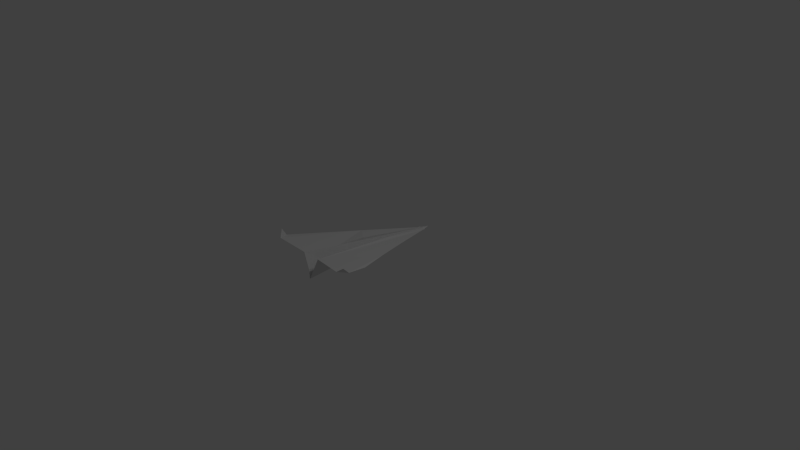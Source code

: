 # Source: critianeairinternational.blend  (saved by Blender 2.76.0; exported with 4.5.12 LTS)
import bpy
from mathutils import Matrix  # noqa: F401  (used for matrix-valued properties, if any)

bpy.ops.wm.read_factory_settings(use_empty=True)
scene = bpy.context.scene
scene.name = 'Scene'

# ---- collections
col_collection_1 = bpy.data.collections.new('Collection 1'); scene.collection.children.link(col_collection_1)

# ---- world
world_world = bpy.data.worlds.new('World'); scene.world = world_world
world_world.color = (0.05088, 0.05088, 0.05088)
world_world.use_sun_shadow = False
world_world.sun_shadow_jitter_overblur = 0.0
world_world.cycles.sampling_method = 'MANUAL'
world_world.cycles.sample_map_resolution = 256

# ---- cameras
cam_camera = bpy.data.cameras.new('Camera')
cam_camera.clip_end = 100.0
cam_camera.lens = 35.0
cam_camera.sensor_width = 32.0
cam_camera.sensor_height = 18.0
cam_camera.ortho_scale = 7.314
cam_camera.dof.focus_distance = 0.0
cam_camera.dof.aperture_fstop = 128.0

# ---- lights
light_lamp = bpy.data.lights.new('Lamp', 'POINT')
light_lamp.transmission_factor = 0.0
light_lamp.cutoff_distance = 30.0
light_lamp.energy = 100.0
light_lamp.shadow_buffer_clip_start = 1.001
light_lamp.shadow_soft_size = 0.1
light_lamp.shadow_maximum_resolution = 0.006
light_lamp.use_absolute_resolution = True
light_lamp.cycles.use_multiple_importance_sampling = False

# ---- meshes
me_plane = bpy.data.meshes.new('Plane')
me_plane.from_pydata([(-0.5643, -0.708, 0.4008), (-0.07468, -0.7437, 0.275), (0.04325, -0.7663, -0.0404), (0.059, 1.235, -0.006379), (0.6542, -0.7432, 0.3402), (0.1854, -0.7437, 0.275), (-0.5734, -0.6363, 0.2863), (-0.5063, -0.7757, 0.315), (0.04029, 1.194, -0.001213), (0.06838, 1.198, -0.001028), (0.05217, 1.197, -0.000392), (0.05761, 1.197, -0.0002476), (0.04882, 1.217, -2.223e-05), (0.05895, 1.221, -0.005051), (0.05277, 1.219, -0.0008579), (0.05481, 1.22, -0.001783), (0.06509, 1.21, -0.004479), (0.04613, 1.207, -0.00199), (0.05798, 1.21, -0.003321), (0.05431, 1.209, -0.002308), (0.0517, 1.23, -0.005147), (0.05507, 1.229, -0.001289), (0.05309, 1.23, -0.003482), (0.05374, 1.23, -0.002767), (0.03436, 1.168, 0.005934), (0.06152, 1.171, 0.005706), (0.05273, 1.17, 0.006701), (0.07975, 1.171, 0.001573), (0.02437, 1.144, 0.002539), (0.08454, 1.143, -0.006508), (0.04521, 1.132, 0.01067), (0.05802, 1.134, 0.008154), (0.03164, 1.158, 0.006093), (0.0804, 1.155, -0.001131), (0.05023, 1.153, 0.01009), (0.05954, 1.153, 0.008294), (0.03797, 1.177, 0.006938), (0.05897, 1.182, 0.001348), (0.05207, 1.18, 0.003636), (0.07348, 1.183, -0.004909), (0.6474, -0.6533, 0.2479), (0.5682, -0.7752, 0.2753), (0.1054, 1.095, 0.005947), (0.007859, 1.092, 0.008461), (0.06312, 1.098, 0.01565), (0.04526, 1.097, 0.01571), (0.1004, 1.112, -0.001309), (0.01675, 1.101, 0.01424), (0.0638, 1.115, 0.01134), (0.04968, 1.112, 0.01512), (0.09384, 1.129, -0.004751), (0.02175, 1.112, 0.01586), (0.06063, 1.128, 0.008834), (0.04742, 1.124, 0.01251), (-0.04115, -0.2292, 0.1988), (-0.251, 0.3221, 0.1337), (-0.01665, 0.1467, 0.1795), (0.4485, 0.05665, 0.1403), (0.1052, 0.464, 0.12), (0.2902, 0.5419, 0.0832), (-0.4567, -0.2894, 0.2149), (0.1604, -0.3679, 0.2268), (0.5959, -0.3605, 0.1864), (0.046, -0.3482, -0.008886), (0.02643, -0.7645, 0.08869)], [], [(3, 22, 14, 19, 10, 38, 26, 34, 30, 53, 49, 45, 56, 54, 1, 64, 63), (45, 43, 55, 60, 6, 7, 1, 54, 56), (3, 63, 2, 5, 61, 58, 44, 48, 52, 31, 35, 25, 37, 11, 18, 15, 23), (7, 6, 0), (11, 9, 16, 18), (8, 10, 19, 17), (15, 13, 21, 23), (12, 14, 22, 20), (18, 16, 13, 15), (17, 19, 14, 12), (23, 21, 3), (20, 22, 3), (25, 27, 39, 37), (24, 26, 38, 36), (31, 29, 33, 35), (28, 30, 34, 32), (35, 33, 27, 25), (32, 34, 26, 24), (36, 38, 10, 8), (37, 39, 9, 11), (40, 41, 4), (44, 42, 46, 48), (43, 45, 49, 47), (48, 46, 50, 52), (47, 49, 53, 51), (51, 53, 30, 28), (52, 50, 29, 31), (44, 58, 61, 5, 41, 40, 62, 57, 59, 42), (63, 64, 2)])
_uv = me_plane.uv_layers.new(name='UVMap')
_uv.uv.foreach_set('vector', [1.707, 2.285, 1.701, 2.279, 1.696, 2.265, 1.699, 2.252, 1.695, 2.236, 1.688, 2.215, 1.684, 2.201, 1.677, 2.179, 1.674, 2.153, 1.672, 2.142, 1.669, 2.126, 1.666, 2.107, 1.375, 0.8795, 1.328, 0.3953, 1.19, -0.2691, 1.508, -0.3102, 1.671, 0.2301, -0.07159, 2.224, -0.1271, 2.216, -0.4477, 1.17, -0.6994, 0.3434, -0.8464, -0.1307, -0.7308, -0.3116, -0.06662, -0.2254, -0.0674, 0.46, -0.07398, 0.9535, 0.9306, -0.3116, 1.102, 1.765, 1.19, 2.311, 0.6536, 2.311, 0.6994, 1.814, 0.8009, 0.7116, 0.9108, -0.1297, 0.9148, -0.1523, 0.919, -0.17, 0.9209, -0.1782, 0.9179, -0.2024, 0.9185, -0.2261, 0.9252, -0.2409, 0.9267, -0.2618, 0.9295, -0.2784, 0.9284, -0.2913, 0.9294, -0.3045, 1.866, -0.3116, 1.866, -0.1154, 1.707, -0.2262, 0.6468, -0.2616, 0.6301, -0.2614, 0.6335, -0.2778, 0.6446, -0.2785, -0.08862, 2.352, -0.07092, 2.357, -0.0689, 2.374, -0.08125, 2.371, 0.649, -0.2912, 0.642, -0.2931, 0.648, -0.3033, 0.6497, -0.3045, -0.07868, 2.383, -0.07274, 2.386, -0.07317, 2.401, -0.07501, 2.401, 0.6446, -0.2785, 0.6335, -0.2778, 0.642, -0.2931, 0.649, -0.2912, -0.08125, 2.371, -0.0689, 2.374, -0.07274, 2.386, -0.07868, 2.383, 0.6497, -0.3045, 0.648, -0.3033, 0.6405, -0.3116, 1.71, 0.05629, 1.707, 0.0553, 1.71, 0.04896, 0.644, -0.2255, 0.6152, -0.2249, 0.6226, -0.2423, 0.6462, -0.2408, -0.09567, 2.317, -0.06788, 2.321, -0.06971, 2.335, -0.09144, 2.329, 0.6526, -0.178, 0.6085, -0.1894, 0.6149, -0.2042, 0.6489, -0.2019, -0.1074, 2.286, -0.07524, 2.27, -0.07012, 2.298, -0.09859, 2.304, 0.6489, -0.2019, 0.6149, -0.2042, 0.6152, -0.2249, 0.644, -0.2255, -0.09859, 2.304, -0.07012, 2.298, -0.06788, 2.321, -0.09567, 2.317, -0.09144, 2.329, -0.06971, 2.335, -0.07092, 2.357, -0.08862, 2.352, 0.6462, -0.2408, 0.6226, -0.2423, 0.6301, -0.2614, 0.6468, -0.2616, 1.846, 0.04896, 1.707, -0.05893, 1.846, -0.1154, 0.6491, -0.1289, 0.5826, -0.1231, 0.5875, -0.1476, 0.6459, -0.1517, -0.1271, 2.216, -0.07159, 2.224, -0.06662, 2.244, -0.1156, 2.228, 0.6459, -0.1517, 0.5875, -0.1476, 0.5956, -0.1707, 0.6492, -0.1697, -0.1156, 2.228, -0.06662, 2.244, -0.07117, 2.26, -0.1096, 2.241, -0.1096, 2.241, -0.07117, 2.26, -0.07524, 2.27, -0.1074, 2.286, 0.6492, -0.1697, 0.5956, -0.1707, 0.6085, -0.1894, 0.6526, -0.178, 0.6491, -0.1289, 0.6536, 0.7174, 0.6536, 1.823, 0.6536, 2.322, 0.06951, 2.397, -0.06662, 2.24, -0.0222, 1.844, 0.1627, 1.281, 0.3569, 0.6257, 0.5826, -0.1231, 1.671, 0.2301, 1.508, -0.3102, 1.707, -0.3116])
me_plane.use_remesh_preserve_volume = False
me_plane.use_remesh_preserve_attributes = False
me_plane.use_mirror_vertex_groups = False
me_plane.update()

# ---- objects
ob_plane = bpy.data.objects.new('Plane', me_plane)
ob_lamp = bpy.data.objects.new('Lamp', light_lamp)
ob_camera = bpy.data.objects.new('Camera', cam_camera)

# ---- transforms, parenting, visibility, modifiers, constraints
ob_plane.location = (0.005633, -0.2308, 0.08375)
ob_plane.lineart.crease_threshold = 0.0
ob_lamp.location = (4.076, 1.005, 5.904)
ob_lamp.rotation_euler = (0.6503, 0.05522, 1.866)
ob_lamp.lock_rotations_4d = False
ob_lamp.empty_display_type = 'ARROWS'
ob_lamp.color = (0.0, 0.0, 0.0, 0.0)
ob_lamp.lineart.crease_threshold = 0.0
ob_camera.location = (7.481, -6.508, 5.344)
ob_camera.rotation_euler = (1.109, 0.0, 0.8149)
ob_camera.lock_rotations_4d = False
ob_camera.empty_display_type = 'ARROWS'
ob_camera.color = (0.0, 0.0, 0.0, 0.0)
ob_camera.display_type = 'WIRE'
ob_camera.lineart.crease_threshold = 0.0

# ---- collection membership
col_collection_1.objects.link(ob_plane)
col_collection_1.objects.link(ob_lamp)
col_collection_1.objects.link(ob_camera)

# ---- scene / render settings (as saved in the file)
scene.camera = ob_camera
scene.frame_start = 1; scene.frame_end = 250; scene.frame_set(1)
scene.render.engine = 'BLENDER_EEVEE_NEXT'
scene.render.resolution_percentage = 50
scene.render.dither_intensity = 0.0
scene.cycles.use_denoising = False
scene.cycles.samples = 10
scene.cycles.sampling_pattern = 'TABULATED_SOBOL'
scene.cycles.light_sampling_threshold = 0.0
scene.cycles.use_adaptive_sampling = False
scene.cycles.use_light_tree = False
scene.cycles.blur_glossy = 0.0
scene.cycles.pixel_filter_type = 'GAUSSIAN'
scene.cycles.sample_clamp_indirect = 0.0
scene.view_settings.view_transform = 'Standard'
bpy.context.view_layer.update()
